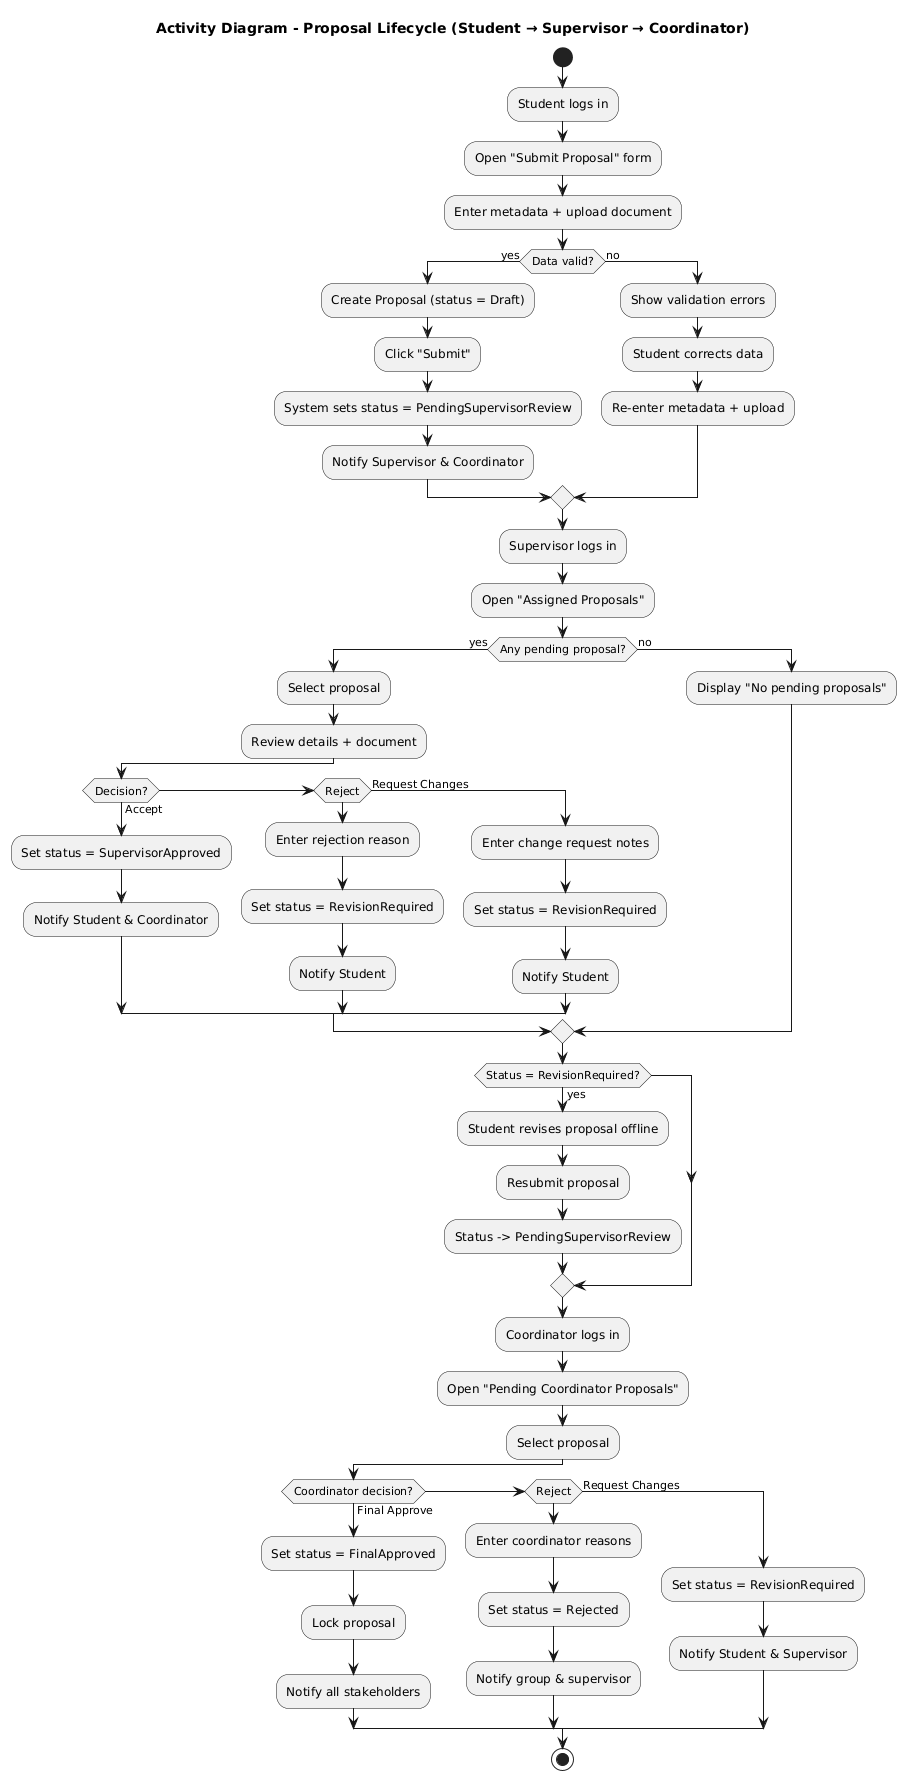

The diagram above was rendered by PlantUML. Its source (embedded in the PNG):
@startuml
title Activity Diagram - Proposal Lifecycle (Student → Supervisor → Coordinator)

start

:Student logs in;
:Open "Submit Proposal" form;
:Enter metadata + upload document;

if (Data valid?) then (yes)
  :Create Proposal (status = Draft);
  :Click "Submit";
  :System sets status = PendingSupervisorReview;
  :Notify Supervisor & Coordinator;
else (no)
  :Show validation errors;
  :Student corrects data;
  :Re-enter metadata + upload;
endif

' --- Supervisor Review ---

:Supervisor logs in;
:Open "Assigned Proposals";

if (Any pending proposal?) then (yes)
  :Select proposal;
  :Review details + document;

  if (Decision?) then (Accept)
    :Set status = SupervisorApproved;
    :Notify Student & Coordinator;
  elseif (Reject)
    :Enter rejection reason;
    :Set status = RevisionRequired;
    :Notify Student;
  else (Request Changes)
    :Enter change request notes;
    :Set status = RevisionRequired;
    :Notify Student;
  endif
else (no)
  :Display "No pending proposals";
endif

' --- Optional Revision Loop (simplified) ---

if (Status = RevisionRequired?) then (yes)
  :Student revises proposal offline;
  :Resubmit proposal;
  :Status -> PendingSupervisorReview;
endif

' --- Coordinator Final Approval ---

:Coordinator logs in;
:Open "Pending Coordinator Proposals";
:Select proposal;

if (Coordinator decision?) then (Final Approve)
  :Set status = FinalApproved;
  :Lock proposal;
  :Notify all stakeholders;
elseif (Reject)
  :Enter coordinator reasons;
  :Set status = Rejected;
  :Notify group & supervisor;
else (Request Changes)
  :Set status = RevisionRequired;
  :Notify Student & Supervisor;
endif

stop
@enduml